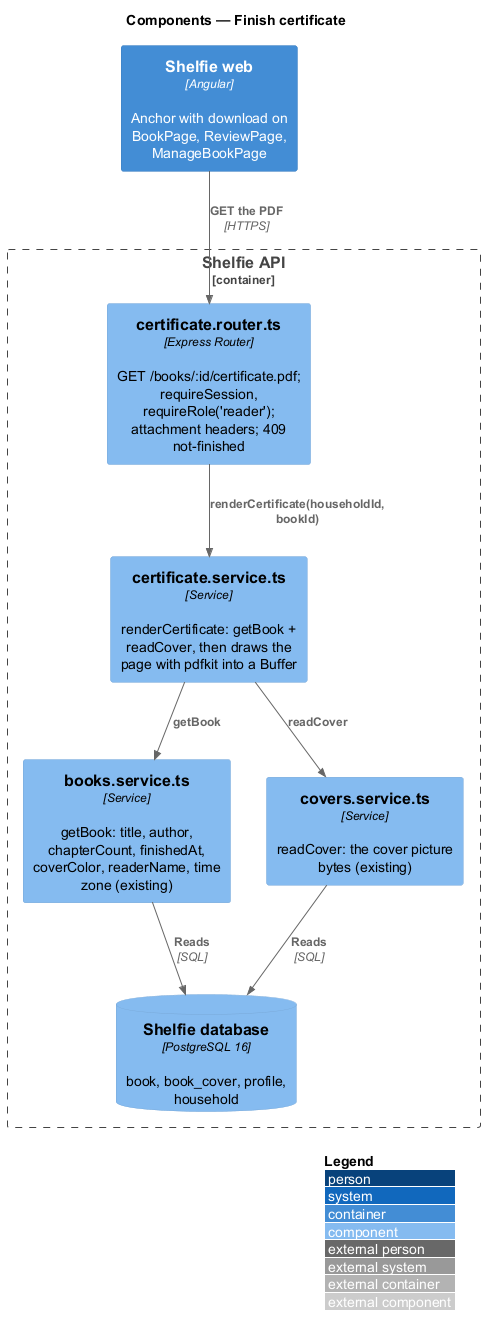

The diagram above was rendered by PlantUML. Its source (embedded in the PNG):
@startuml
!include <C4/C4_Component>
LAYOUT_WITH_LEGEND()
title Components — Finish certificate

Container(web, "Shelfie web", "Angular", "Anchor with download on BookPage, ReviewPage, ManageBookPage")
Container_Boundary(api, "Shelfie API") {
  Component(router, "certificate.router.ts", "Express Router", "GET /books/:id/certificate.pdf; requireSession, requireRole('reader'); attachment headers; 409 not-finished")
  Component(service, "certificate.service.ts", "Service", "renderCertificate: getBook + readCover, then draws the page with pdfkit into a Buffer")
  Component(books, "books.service.ts", "Service", "getBook: title, author, chapterCount, finishedAt, coverColor, readerName, time zone (existing)")
  Component(covers, "covers.service.ts", "Service", "readCover: the cover picture bytes (existing)")
  ComponentDb(db, "Shelfie database", "PostgreSQL 16", "book, book_cover, profile, household")
}
Rel(web, router, "GET the PDF", "HTTPS")
Rel(router, service, "renderCertificate(householdId, bookId)")
Rel(service, books, "getBook")
Rel(service, covers, "readCover")
Rel(books, db, "Reads", "SQL")
Rel(covers, db, "Reads", "SQL")
@enduml